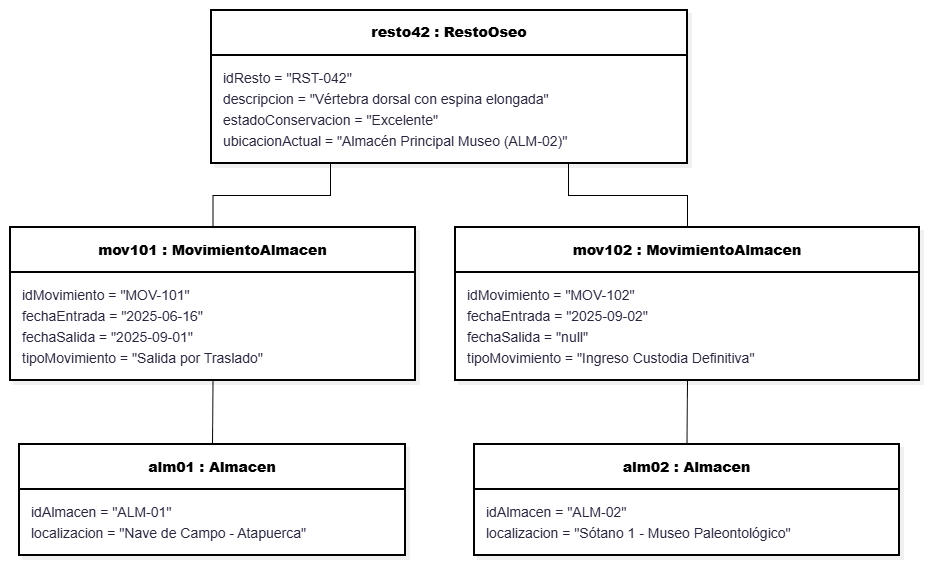

The diagram above was exported from draw.io. Its source (the exported page's mxGraphModel, read from the mxfile embedded in the PNG):
<mxGraphModel dx="1108" dy="604" grid="1" gridSize="10" guides="1" tooltips="1" connect="1" arrows="1" fold="1" page="1" pageScale="1" pageWidth="827" pageHeight="1169" math="0" shadow="0">
  <root>
    <mxCell id="0" />
    <mxCell id="1" parent="0" />
    <UserObject label="" mermaidData="{&#10;  &quot;data&quot;: &quot;classDiagram\n    class resto42[\&quot;resto42 : RestoOseo\&quot;] {\n        idResto = \&quot;RST-042\&quot;\n        descripcion = \&quot;Vértebra dorsal con espina elongada\&quot;\n        estadoConservacion = \&quot;Excelente\&quot;\n        ubicacionActual = \&quot;Almacén Principal Museo (ALM-02)\&quot;\n    }\n\n    class alm01[\&quot;alm01 : Almacen\&quot;] {\n        idAlmacen = \&quot;ALM-01\&quot;\n        localizacion = \&quot;Nave de Campo - Atapuerca\&quot;\n    }\n\n    class alm02[\&quot;alm02 : Almacen\&quot;] {\n        idAlmacen = \&quot;ALM-02\&quot;\n        localizacion = \&quot;Sótano 1 - Museo Paleontológico\&quot;\n    }\n\n    class mov101[\&quot;mov101 : MovimientoAlmacen\&quot;] {\n        idMovimiento = \&quot;MOV-101\&quot;\n        fechaEntrada = \&quot;2025-06-16\&quot;\n        fechaSalida = \&quot;2025-09-01\&quot;\n        tipoMovimiento = \&quot;Salida por Traslado\&quot;\n    }\n\n    class mov102[\&quot;mov102 : MovimientoAlmacen\&quot;] {\n        idMovimiento = \&quot;MOV-102\&quot;\n        fechaEntrada = \&quot;2025-09-02\&quot;\n        fechaSalida = \&quot;null\&quot;\n        tipoMovimiento = \&quot;Ingreso Custodia Definitiva\&quot;\n    }\n\n    resto42 -- mov101\n    resto42 -- mov102\n    mov101 -- alm01\n    mov102 -- alm02&quot;,&#10;  &quot;config&quot;: null,&#10;  &quot;version&quot;: &quot;12&quot;&#10;}" id="iF8HGB1DPdiS5YQJBHzD-40">
      <mxCell connectable="0" parent="1" style="group;transparentBounds=1;editIcon=1;lockedGroup=0;groupPadding=10;fontFamily=Helvetica;" vertex="1">
        <mxGeometry as="geometry" />
      </mxCell>
    </UserObject>
    <mxCell id="iF8HGB1DPdiS5YQJBHzD-71" edge="1" parent="iF8HGB1DPdiS5YQJBHzD-40" source="iF8HGB1DPdiS5YQJBHzD-41" style="edgeStyle=orthogonalEdgeStyle;rounded=0;orthogonalLoop=1;jettySize=auto;html=1;exitX=0.25;exitY=1;exitDx=0;exitDy=0;entryX=0.5;entryY=0;entryDx=0;entryDy=0;defaultLabelBackgroundColor=page;endArrow=none;endFill=0;fontFamily=Helvetica;" target="iF8HGB1DPdiS5YQJBHzD-55">
      <mxGeometry relative="1" as="geometry" />
    </mxCell>
    <mxCell id="iF8HGB1DPdiS5YQJBHzD-72" edge="1" parent="iF8HGB1DPdiS5YQJBHzD-40" source="iF8HGB1DPdiS5YQJBHzD-41" style="edgeStyle=orthogonalEdgeStyle;rounded=0;orthogonalLoop=1;jettySize=auto;html=1;exitX=0.75;exitY=1;exitDx=0;exitDy=0;entryX=0.5;entryY=0;entryDx=0;entryDy=0;defaultLabelBackgroundColor=page;endArrow=none;endFill=0;fontFamily=Helvetica;" target="iF8HGB1DPdiS5YQJBHzD-61">
      <mxGeometry relative="1" as="geometry" />
    </mxCell>
    <UserObject label="&lt;b&gt;resto42 : RestoOseo&lt;/b&gt;" mermaidId="n:resto42" mermaidBaseStyle="swimlane;html=1;fontStyle=1;fontSize=16;align=center;verticalAlign=middle;horizontal=1;childLayout=stackLayout;startSize=45;horizontalStack=0;resizeParent=1;resizeParentMax=0;resizeLast=0;collapsible=0;marginTop=12;marginBottom=12;stackSpacing=0;swimlaneFillColor=#FDF4FF;whiteSpace=wrap;fillColor=#FDF4FF;strokeColor=#E879F9;fontColor=#28253D;fontFamily=Recursive;strokeWidth=2;shadow=1;shadowColor=#000000;shadowOffsetX=4;shadowOffsetY=4;shadowBlur=0;shadowOpacity=6;" mermaidBaseValue="&lt;b&gt;resto42 : RestoOseo&lt;/b&gt;" id="iF8HGB1DPdiS5YQJBHzD-41">
      <mxCell parent="iF8HGB1DPdiS5YQJBHzD-40" style="swimlane;html=1;fontStyle=1;fontSize=14;align=center;verticalAlign=middle;horizontal=1;childLayout=stackLayout;startSize=45;horizontalStack=0;resizeParent=1;resizeParentMax=0;resizeLast=0;collapsible=0;marginTop=12;marginBottom=12;stackSpacing=0;swimlaneFillColor=#FFFFFF;whiteSpace=wrap;fontFamily=Helvetica;strokeWidth=2;shadow=1;shadowColor=#000000;shadowOffsetX=4;shadowOffsetY=4;shadowBlur=0;shadowOpacity=6;" vertex="1">
        <mxGeometry height="153" width="476" x="231" y="30" as="geometry" />
      </mxCell>
    </UserObject>
    <mxCell id="iF8HGB1DPdiS5YQJBHzD-42" parent="iF8HGB1DPdiS5YQJBHzD-41" style="text;fontSize=14;strokeColor=none;fillColor=none;align=left;verticalAlign=middle;spacingLeft=10;spacingRight=12;spacingBottom=2;overflow=hidden;rotatable=0;points=[[0,0.5],[1,0.5]];portConstraint=eastwest;fontFamily=Helvetica;fontColor=#28253D;" value="idResto = &quot;RST-042&quot;" vertex="1">
      <mxGeometry height="21" width="476" y="57" as="geometry" />
    </mxCell>
    <mxCell id="iF8HGB1DPdiS5YQJBHzD-43" parent="iF8HGB1DPdiS5YQJBHzD-41" style="text;fontSize=14;strokeColor=none;fillColor=none;align=left;verticalAlign=middle;spacingLeft=10;spacingRight=12;spacingBottom=2;overflow=hidden;rotatable=0;points=[[0,0.5],[1,0.5]];portConstraint=eastwest;fontFamily=Helvetica;fontColor=#28253D;" value="descripcion = &quot;Vértebra dorsal con espina elongada&quot;" vertex="1">
      <mxGeometry height="21" width="476" y="78" as="geometry" />
    </mxCell>
    <mxCell id="iF8HGB1DPdiS5YQJBHzD-44" parent="iF8HGB1DPdiS5YQJBHzD-41" style="text;fontSize=14;strokeColor=none;fillColor=none;align=left;verticalAlign=middle;spacingLeft=10;spacingRight=12;spacingBottom=2;overflow=hidden;rotatable=0;points=[[0,0.5],[1,0.5]];portConstraint=eastwest;fontFamily=Helvetica;fontColor=#28253D;" value="estadoConservacion = &quot;Excelente&quot;" vertex="1">
      <mxGeometry height="21" width="476" y="99" as="geometry" />
    </mxCell>
    <mxCell id="iF8HGB1DPdiS5YQJBHzD-46" parent="iF8HGB1DPdiS5YQJBHzD-41" style="text;fontSize=14;strokeColor=none;fillColor=none;align=left;verticalAlign=middle;spacingLeft=10;spacingRight=12;spacingBottom=2;overflow=hidden;rotatable=0;points=[[0,0.5],[1,0.5]];portConstraint=eastwest;fontFamily=Helvetica;fontColor=#28253D;" value="ubicacionActual = &quot;Almacén Principal Museo (ALM-02)&quot;" vertex="1">
      <mxGeometry height="21" width="476" y="120" as="geometry" />
    </mxCell>
    <UserObject label="&lt;b&gt;alm01 : Almacen&lt;/b&gt;" mermaidId="n:alm01" mermaidBaseStyle="swimlane;html=1;fontStyle=1;fontSize=16;align=center;verticalAlign=middle;horizontal=1;childLayout=stackLayout;startSize=45;horizontalStack=0;resizeParent=1;resizeParentMax=0;resizeLast=0;collapsible=0;marginTop=12;marginBottom=12;stackSpacing=0;swimlaneFillColor=#F0FDFA;whiteSpace=wrap;fillColor=#F0FDFA;strokeColor=#2DD4BF;fontColor=#28253D;fontFamily=Recursive;strokeWidth=2;shadow=1;shadowColor=#000000;shadowOffsetX=4;shadowOffsetY=4;shadowBlur=0;shadowOpacity=6;" mermaidBaseValue="&lt;b&gt;alm01 : Almacen&lt;/b&gt;" id="iF8HGB1DPdiS5YQJBHzD-47">
      <mxCell parent="iF8HGB1DPdiS5YQJBHzD-40" style="swimlane;html=1;fontStyle=1;fontSize=14;align=center;verticalAlign=middle;horizontal=1;childLayout=stackLayout;startSize=45;horizontalStack=0;resizeParent=1;resizeParentMax=0;resizeLast=0;collapsible=0;marginTop=12;marginBottom=12;stackSpacing=0;swimlaneFillColor=#FFFFFF;whiteSpace=wrap;fontFamily=Helvetica;strokeWidth=2;shadow=1;shadowColor=#000000;shadowOffsetX=4;shadowOffsetY=4;shadowBlur=0;shadowOpacity=6;" vertex="1">
        <mxGeometry height="111" width="386" x="39" y="464" as="geometry" />
      </mxCell>
    </UserObject>
    <mxCell id="iF8HGB1DPdiS5YQJBHzD-48" parent="iF8HGB1DPdiS5YQJBHzD-47" style="text;fontSize=14;strokeColor=none;fillColor=none;align=left;verticalAlign=middle;spacingLeft=10;spacingRight=12;spacingBottom=2;overflow=hidden;rotatable=0;points=[[0,0.5],[1,0.5]];portConstraint=eastwest;fontFamily=Helvetica;fontColor=#28253D;" value="idAlmacen = &quot;ALM-01&quot;" vertex="1">
      <mxGeometry height="21" width="386" y="57" as="geometry" />
    </mxCell>
    <mxCell id="iF8HGB1DPdiS5YQJBHzD-49" parent="iF8HGB1DPdiS5YQJBHzD-47" style="text;fontSize=14;strokeColor=none;fillColor=none;align=left;verticalAlign=middle;spacingLeft=10;spacingRight=12;spacingBottom=2;overflow=hidden;rotatable=0;points=[[0,0.5],[1,0.5]];portConstraint=eastwest;fontFamily=Helvetica;fontColor=#28253D;" value="localizacion = &quot;Nave de Campo - Atapuerca&quot;" vertex="1">
      <mxGeometry height="21" width="386" y="78" as="geometry" />
    </mxCell>
    <UserObject label="&lt;b&gt;alm02 : Almacen&lt;/b&gt;" mermaidId="n:alm02" mermaidBaseStyle="swimlane;html=1;fontStyle=1;fontSize=16;align=center;verticalAlign=middle;horizontal=1;childLayout=stackLayout;startSize=45;horizontalStack=0;resizeParent=1;resizeParentMax=0;resizeLast=0;collapsible=0;marginTop=12;marginBottom=12;stackSpacing=0;swimlaneFillColor=#FFF7ED;whiteSpace=wrap;fillColor=#FFF7ED;strokeColor=#FB923C;fontColor=#28253D;fontFamily=Recursive;strokeWidth=2;shadow=1;shadowColor=#000000;shadowOffsetX=4;shadowOffsetY=4;shadowBlur=0;shadowOpacity=6;" mermaidBaseValue="&lt;b&gt;alm02 : Almacen&lt;/b&gt;" id="iF8HGB1DPdiS5YQJBHzD-51">
      <mxCell parent="iF8HGB1DPdiS5YQJBHzD-40" style="swimlane;html=1;fontStyle=1;fontSize=14;align=center;verticalAlign=middle;horizontal=1;childLayout=stackLayout;startSize=45;horizontalStack=0;resizeParent=1;resizeParentMax=0;resizeLast=0;collapsible=0;marginTop=12;marginBottom=12;stackSpacing=0;swimlaneFillColor=#FFFFFF;whiteSpace=wrap;fontFamily=Helvetica;strokeWidth=2;shadow=1;shadowColor=#000000;shadowOffsetX=4;shadowOffsetY=4;shadowBlur=0;shadowOpacity=6;" vertex="1">
        <mxGeometry height="111" width="425" x="494" y="464" as="geometry" />
      </mxCell>
    </UserObject>
    <mxCell id="iF8HGB1DPdiS5YQJBHzD-52" parent="iF8HGB1DPdiS5YQJBHzD-51" style="text;fontSize=14;strokeColor=none;fillColor=none;align=left;verticalAlign=middle;spacingLeft=10;spacingRight=12;spacingBottom=2;overflow=hidden;rotatable=0;points=[[0,0.5],[1,0.5]];portConstraint=eastwest;fontFamily=Helvetica;fontColor=#28253D;" value="idAlmacen = &quot;ALM-02&quot;" vertex="1">
      <mxGeometry height="21" width="425" y="57" as="geometry" />
    </mxCell>
    <mxCell id="iF8HGB1DPdiS5YQJBHzD-53" parent="iF8HGB1DPdiS5YQJBHzD-51" style="text;fontSize=14;strokeColor=none;fillColor=none;align=left;verticalAlign=middle;spacingLeft=10;spacingRight=12;spacingBottom=2;overflow=hidden;rotatable=0;points=[[0,0.5],[1,0.5]];portConstraint=eastwest;fontFamily=Helvetica;fontColor=#28253D;" value="localizacion = &quot;Sótano 1 - Museo Paleontológico&quot;" vertex="1">
      <mxGeometry height="21" width="425" y="78" as="geometry" />
    </mxCell>
    <UserObject label="&lt;b&gt;mov101 : MovimientoAlmacen&lt;/b&gt;" mermaidId="n:mov101" mermaidBaseStyle="swimlane;html=1;fontStyle=1;fontSize=16;align=center;verticalAlign=middle;horizontal=1;childLayout=stackLayout;startSize=45;horizontalStack=0;resizeParent=1;resizeParentMax=0;resizeLast=0;collapsible=0;marginTop=12;marginBottom=12;stackSpacing=0;swimlaneFillColor=#ECFEFF;whiteSpace=wrap;fillColor=#ECFEFF;strokeColor=#22D3EE;fontColor=#28253D;fontFamily=Recursive;strokeWidth=2;shadow=1;shadowColor=#000000;shadowOffsetX=4;shadowOffsetY=4;shadowBlur=0;shadowOpacity=6;" mermaidBaseValue="&lt;b&gt;mov101 : MovimientoAlmacen&lt;/b&gt;" id="iF8HGB1DPdiS5YQJBHzD-55">
      <mxCell parent="iF8HGB1DPdiS5YQJBHzD-40" style="swimlane;html=1;fontStyle=1;fontSize=14;align=center;verticalAlign=middle;horizontal=1;childLayout=stackLayout;startSize=45;horizontalStack=0;resizeParent=1;resizeParentMax=0;resizeLast=0;collapsible=0;marginTop=12;marginBottom=12;stackSpacing=0;swimlaneFillColor=#FFFFFF;whiteSpace=wrap;fontFamily=Helvetica;strokeWidth=2;shadow=1;shadowColor=#000000;shadowOffsetX=4;shadowOffsetY=4;shadowBlur=0;shadowOpacity=6;" vertex="1">
        <mxGeometry height="153" width="405" x="30" y="247" as="geometry" />
      </mxCell>
    </UserObject>
    <mxCell id="iF8HGB1DPdiS5YQJBHzD-56" parent="iF8HGB1DPdiS5YQJBHzD-55" style="text;fontSize=14;strokeColor=none;fillColor=none;align=left;verticalAlign=middle;spacingLeft=10;spacingRight=12;spacingBottom=2;overflow=hidden;rotatable=0;points=[[0,0.5],[1,0.5]];portConstraint=eastwest;fontFamily=Helvetica;fontColor=#28253D;" value="idMovimiento = &quot;MOV-101&quot;" vertex="1">
      <mxGeometry height="21" width="405" y="57" as="geometry" />
    </mxCell>
    <mxCell id="iF8HGB1DPdiS5YQJBHzD-57" parent="iF8HGB1DPdiS5YQJBHzD-55" style="text;fontSize=14;strokeColor=none;fillColor=none;align=left;verticalAlign=middle;spacingLeft=10;spacingRight=12;spacingBottom=2;overflow=hidden;rotatable=0;points=[[0,0.5],[1,0.5]];portConstraint=eastwest;fontFamily=Helvetica;fontColor=#28253D;" value="fechaEntrada = &quot;2025-06-16&quot;" vertex="1">
      <mxGeometry height="21" width="405" y="78" as="geometry" />
    </mxCell>
    <mxCell id="iF8HGB1DPdiS5YQJBHzD-58" parent="iF8HGB1DPdiS5YQJBHzD-55" style="text;fontSize=14;strokeColor=none;fillColor=none;align=left;verticalAlign=middle;spacingLeft=10;spacingRight=12;spacingBottom=2;overflow=hidden;rotatable=0;points=[[0,0.5],[1,0.5]];portConstraint=eastwest;fontFamily=Helvetica;fontColor=#28253D;" value="fechaSalida = &quot;2025-09-01&quot;" vertex="1">
      <mxGeometry height="21" width="405" y="99" as="geometry" />
    </mxCell>
    <mxCell id="iF8HGB1DPdiS5YQJBHzD-59" parent="iF8HGB1DPdiS5YQJBHzD-55" style="text;fontSize=14;strokeColor=none;fillColor=none;align=left;verticalAlign=middle;spacingLeft=10;spacingRight=12;spacingBottom=2;overflow=hidden;rotatable=0;points=[[0,0.5],[1,0.5]];portConstraint=eastwest;fontFamily=Helvetica;fontColor=#28253D;" value="tipoMovimiento = &quot;Salida por Traslado&quot;" vertex="1">
      <mxGeometry height="21" width="405" y="120" as="geometry" />
    </mxCell>
    <UserObject label="&lt;b&gt;mov102 : MovimientoAlmacen&lt;/b&gt;" mermaidId="n:mov102" mermaidBaseStyle="swimlane;html=1;fontStyle=1;fontSize=16;align=center;verticalAlign=middle;horizontal=1;childLayout=stackLayout;startSize=45;horizontalStack=0;resizeParent=1;resizeParentMax=0;resizeLast=0;collapsible=0;marginTop=12;marginBottom=12;stackSpacing=0;swimlaneFillColor=#F0FDF4;whiteSpace=wrap;fillColor=#F0FDF4;strokeColor=#4ADE80;fontColor=#28253D;fontFamily=Recursive;strokeWidth=2;shadow=1;shadowColor=#000000;shadowOffsetX=4;shadowOffsetY=4;shadowBlur=0;shadowOpacity=6;" mermaidBaseValue="&lt;b&gt;mov102 : MovimientoAlmacen&lt;/b&gt;" id="iF8HGB1DPdiS5YQJBHzD-61">
      <mxCell parent="iF8HGB1DPdiS5YQJBHzD-40" style="swimlane;html=1;fontStyle=1;fontSize=14;align=center;verticalAlign=middle;horizontal=1;childLayout=stackLayout;startSize=45;horizontalStack=0;resizeParent=1;resizeParentMax=0;resizeLast=0;collapsible=0;marginTop=12;marginBottom=12;stackSpacing=0;swimlaneFillColor=#FFFFFF;whiteSpace=wrap;fontFamily=Helvetica;strokeWidth=2;shadow=1;shadowColor=#000000;shadowOffsetX=4;shadowOffsetY=4;shadowBlur=0;shadowOpacity=6;" vertex="1">
        <mxGeometry height="153" width="464" x="475" y="247" as="geometry" />
      </mxCell>
    </UserObject>
    <mxCell id="iF8HGB1DPdiS5YQJBHzD-62" parent="iF8HGB1DPdiS5YQJBHzD-61" style="text;fontSize=14;strokeColor=none;fillColor=none;align=left;verticalAlign=middle;spacingLeft=10;spacingRight=12;spacingBottom=2;overflow=hidden;rotatable=0;points=[[0,0.5],[1,0.5]];portConstraint=eastwest;fontFamily=Helvetica;fontColor=#28253D;" value="idMovimiento = &quot;MOV-102&quot;" vertex="1">
      <mxGeometry height="21" width="464" y="57" as="geometry" />
    </mxCell>
    <mxCell id="iF8HGB1DPdiS5YQJBHzD-63" parent="iF8HGB1DPdiS5YQJBHzD-61" style="text;fontSize=14;strokeColor=none;fillColor=none;align=left;verticalAlign=middle;spacingLeft=10;spacingRight=12;spacingBottom=2;overflow=hidden;rotatable=0;points=[[0,0.5],[1,0.5]];portConstraint=eastwest;fontFamily=Helvetica;fontColor=#28253D;" value="fechaEntrada = &quot;2025-09-02&quot;" vertex="1">
      <mxGeometry height="21" width="464" y="78" as="geometry" />
    </mxCell>
    <mxCell id="iF8HGB1DPdiS5YQJBHzD-64" parent="iF8HGB1DPdiS5YQJBHzD-61" style="text;fontSize=14;strokeColor=none;fillColor=none;align=left;verticalAlign=middle;spacingLeft=10;spacingRight=12;spacingBottom=2;overflow=hidden;rotatable=0;points=[[0,0.5],[1,0.5]];portConstraint=eastwest;fontFamily=Helvetica;fontColor=#28253D;" value="fechaSalida = &quot;null&quot;" vertex="1">
      <mxGeometry height="21" width="464" y="99" as="geometry" />
    </mxCell>
    <mxCell id="iF8HGB1DPdiS5YQJBHzD-65" parent="iF8HGB1DPdiS5YQJBHzD-61" style="text;fontSize=14;strokeColor=none;fillColor=none;align=left;verticalAlign=middle;spacingLeft=10;spacingRight=12;spacingBottom=2;overflow=hidden;rotatable=0;points=[[0,0.5],[1,0.5]];portConstraint=eastwest;fontFamily=Helvetica;fontColor=#28253D;" value="tipoMovimiento = &quot;Ingreso Custodia Definitiva&quot;" vertex="1">
      <mxGeometry height="21" width="464" y="120" as="geometry" />
    </mxCell>
    <UserObject label="" mermaidId="e:mov101-&gt;alm01#0" mermaidBaseStyle="edgeStyle=orthogonalEdgeStyle;rounded=1;curved=0;startArrow=none;endArrow=none;jumpStyle=arc;jumpSize=12;strokeColor=#000000;exitX=0.5;exitY=1;entryX=0.5;entryY=0;strokeWidth=2;" mermaidBaseValue="" id="iF8HGB1DPdiS5YQJBHzD-69">
      <mxCell edge="1" parent="iF8HGB1DPdiS5YQJBHzD-40" source="iF8HGB1DPdiS5YQJBHzD-55" style="edgeStyle=orthogonalEdgeStyle;rounded=1;curved=0;startArrow=none;endArrow=none;jumpStyle=arc;jumpSize=12;strokeColor=#000000;exitX=0.5;exitY=1;entryX=0.5;entryY=0;strokeWidth=1;fontFamily=Helvetica;" target="iF8HGB1DPdiS5YQJBHzD-47">
        <mxGeometry relative="1" as="geometry">
          <Array as="points" />
        </mxGeometry>
      </mxCell>
    </UserObject>
    <UserObject label="" mermaidId="e:mov102-&gt;alm02#0" mermaidBaseStyle="edgeStyle=orthogonalEdgeStyle;rounded=1;curved=0;startArrow=none;endArrow=none;jumpStyle=arc;jumpSize=12;strokeColor=#000000;exitX=0.5;exitY=1;entryX=0.5;entryY=0;strokeWidth=2;" mermaidBaseValue="" id="iF8HGB1DPdiS5YQJBHzD-70">
      <mxCell edge="1" parent="iF8HGB1DPdiS5YQJBHzD-40" source="iF8HGB1DPdiS5YQJBHzD-61" style="edgeStyle=orthogonalEdgeStyle;rounded=1;curved=0;startArrow=none;endArrow=none;jumpStyle=arc;jumpSize=12;strokeColor=#000000;exitX=0.5;exitY=1;entryX=0.5;entryY=0;strokeWidth=1;fontFamily=Helvetica;" target="iF8HGB1DPdiS5YQJBHzD-51">
        <mxGeometry relative="1" as="geometry">
          <Array as="points" />
        </mxGeometry>
      </mxCell>
    </UserObject>
  </root>
</mxGraphModel>